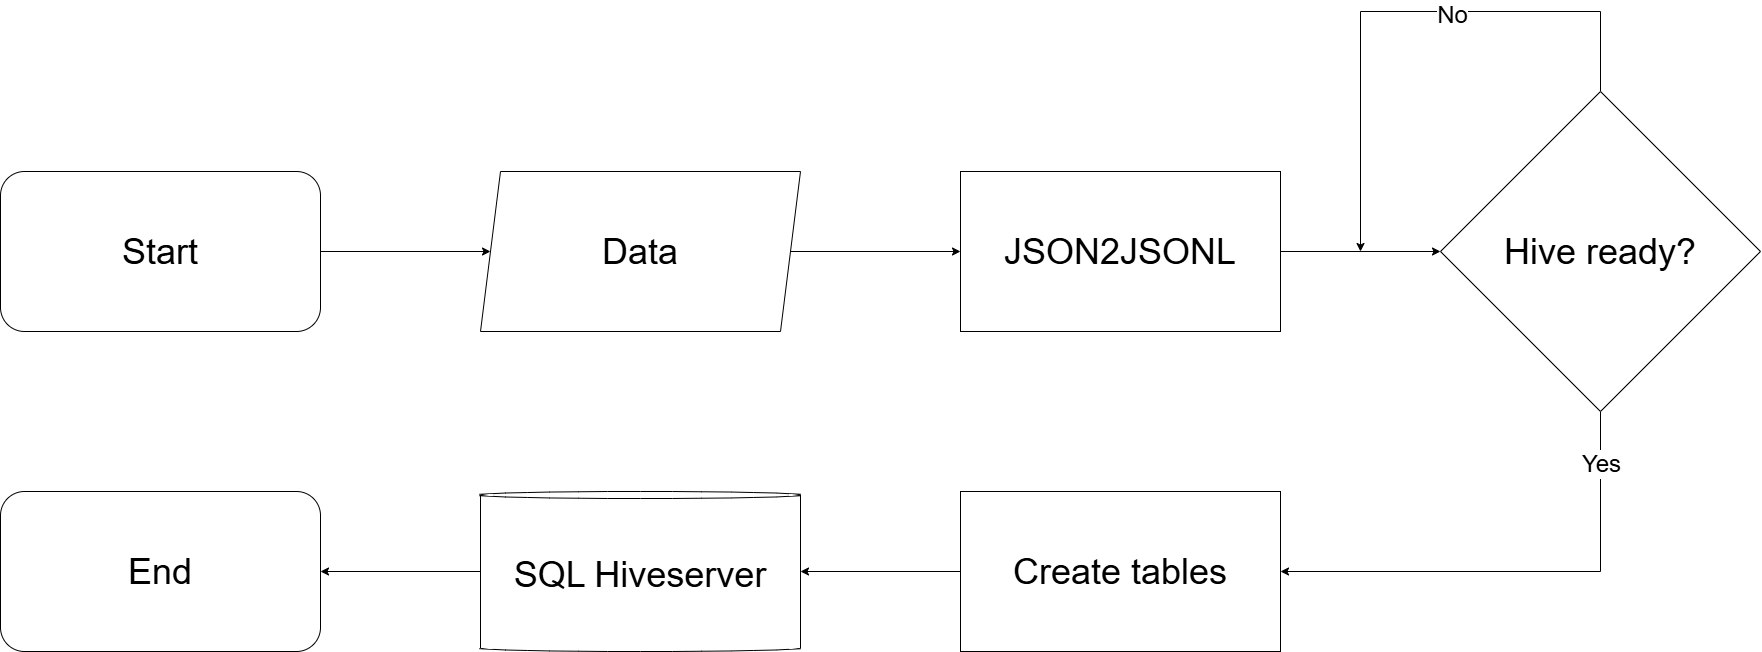

The diagram above was exported from draw.io. Its source (the exported page's mxGraphModel, read from the mxfile embedded in the PNG):
<mxGraphModel dx="5529" dy="2155" grid="1" gridSize="10" guides="0" tooltips="1" connect="1" arrows="1" fold="1" page="1" pageScale="1" pageWidth="1169" pageHeight="827" math="0" shadow="0">
  <root>
    <mxCell id="0" />
    <mxCell id="1" parent="0" />
    <mxCell id="FZg9J7BM9s7y0NyyOkvW-53" value="" style="group;fontSize=72;" vertex="1" connectable="0" parent="1">
      <mxGeometry x="-890" y="80" width="1760" height="640" as="geometry" />
    </mxCell>
    <mxCell id="FZg9J7BM9s7y0NyyOkvW-54" value="" style="edgeStyle=orthogonalEdgeStyle;rounded=0;orthogonalLoop=1;jettySize=auto;html=1;" edge="1" parent="FZg9J7BM9s7y0NyyOkvW-53" source="FZg9J7BM9s7y0NyyOkvW-55" target="FZg9J7BM9s7y0NyyOkvW-57">
      <mxGeometry relative="1" as="geometry" />
    </mxCell>
    <mxCell id="FZg9J7BM9s7y0NyyOkvW-55" value="Data" style="shape=parallelogram;perimeter=parallelogramPerimeter;whiteSpace=wrap;html=1;fixedSize=1;fontSize=36;" vertex="1" parent="FZg9J7BM9s7y0NyyOkvW-53">
      <mxGeometry x="480" y="160" width="320" height="160" as="geometry" />
    </mxCell>
    <mxCell id="FZg9J7BM9s7y0NyyOkvW-56" value="" style="edgeStyle=orthogonalEdgeStyle;rounded=0;orthogonalLoop=1;jettySize=auto;html=1;" edge="1" parent="FZg9J7BM9s7y0NyyOkvW-53" source="FZg9J7BM9s7y0NyyOkvW-57" target="FZg9J7BM9s7y0NyyOkvW-64">
      <mxGeometry relative="1" as="geometry" />
    </mxCell>
    <mxCell id="FZg9J7BM9s7y0NyyOkvW-57" value="JSON2JSONL" style="rounded=0;whiteSpace=wrap;html=1;fontSize=36;" vertex="1" parent="FZg9J7BM9s7y0NyyOkvW-53">
      <mxGeometry x="960" y="160" width="320" height="160" as="geometry" />
    </mxCell>
    <mxCell id="FZg9J7BM9s7y0NyyOkvW-58" value="" style="edgeStyle=orthogonalEdgeStyle;rounded=0;orthogonalLoop=1;jettySize=auto;html=1;" edge="1" parent="FZg9J7BM9s7y0NyyOkvW-53" source="FZg9J7BM9s7y0NyyOkvW-59" target="FZg9J7BM9s7y0NyyOkvW-68">
      <mxGeometry relative="1" as="geometry" />
    </mxCell>
    <mxCell id="FZg9J7BM9s7y0NyyOkvW-59" value="Create tables" style="rounded=0;whiteSpace=wrap;html=1;fontSize=36;" vertex="1" parent="FZg9J7BM9s7y0NyyOkvW-53">
      <mxGeometry x="960" y="480" width="320" height="160" as="geometry" />
    </mxCell>
    <mxCell id="FZg9J7BM9s7y0NyyOkvW-60" style="edgeStyle=orthogonalEdgeStyle;rounded=0;orthogonalLoop=1;jettySize=auto;html=1;endArrow=classic;startFill=0;endFill=1;" edge="1" parent="FZg9J7BM9s7y0NyyOkvW-53" source="FZg9J7BM9s7y0NyyOkvW-64">
      <mxGeometry relative="1" as="geometry">
        <mxPoint x="1360" y="240" as="targetPoint" />
        <Array as="points">
          <mxPoint x="1600" />
        </Array>
      </mxGeometry>
    </mxCell>
    <mxCell id="FZg9J7BM9s7y0NyyOkvW-61" value="No" style="edgeLabel;html=1;align=center;verticalAlign=middle;resizable=0;points=[];fontSize=24;" connectable="0" vertex="1" parent="FZg9J7BM9s7y0NyyOkvW-60">
      <mxGeometry x="-0.1871" y="1" relative="1" as="geometry">
        <mxPoint as="offset" />
      </mxGeometry>
    </mxCell>
    <mxCell id="FZg9J7BM9s7y0NyyOkvW-62" style="edgeStyle=orthogonalEdgeStyle;rounded=0;orthogonalLoop=1;jettySize=auto;html=1;entryX=1;entryY=0.5;entryDx=0;entryDy=0;" edge="1" parent="FZg9J7BM9s7y0NyyOkvW-53" source="FZg9J7BM9s7y0NyyOkvW-64" target="FZg9J7BM9s7y0NyyOkvW-59">
      <mxGeometry relative="1" as="geometry">
        <mxPoint x="1600" y="560" as="targetPoint" />
        <Array as="points">
          <mxPoint x="1600" y="560" />
        </Array>
      </mxGeometry>
    </mxCell>
    <mxCell id="FZg9J7BM9s7y0NyyOkvW-63" value="&lt;font style=&quot;font-size: 24px;&quot;&gt;Yes&lt;/font&gt;" style="edgeLabel;html=1;align=center;verticalAlign=middle;resizable=0;points=[];" vertex="1" connectable="0" parent="FZg9J7BM9s7y0NyyOkvW-62">
      <mxGeometry x="-0.7833" y="-1" relative="1" as="geometry">
        <mxPoint as="offset" />
      </mxGeometry>
    </mxCell>
    <mxCell id="FZg9J7BM9s7y0NyyOkvW-64" value="Hive ready?" style="rhombus;whiteSpace=wrap;html=1;fontSize=36;" vertex="1" parent="FZg9J7BM9s7y0NyyOkvW-53">
      <mxGeometry x="1440" y="80" width="320" height="320" as="geometry" />
    </mxCell>
    <mxCell id="FZg9J7BM9s7y0NyyOkvW-65" value="" style="edgeStyle=orthogonalEdgeStyle;rounded=0;orthogonalLoop=1;jettySize=auto;html=1;" edge="1" parent="FZg9J7BM9s7y0NyyOkvW-53" source="FZg9J7BM9s7y0NyyOkvW-66" target="FZg9J7BM9s7y0NyyOkvW-55">
      <mxGeometry relative="1" as="geometry" />
    </mxCell>
    <mxCell id="FZg9J7BM9s7y0NyyOkvW-66" value="Start" style="rounded=1;whiteSpace=wrap;html=1;fontSize=36;" vertex="1" parent="FZg9J7BM9s7y0NyyOkvW-53">
      <mxGeometry y="160" width="320" height="160" as="geometry" />
    </mxCell>
    <mxCell id="FZg9J7BM9s7y0NyyOkvW-67" value="" style="edgeStyle=orthogonalEdgeStyle;rounded=0;orthogonalLoop=1;jettySize=auto;html=1;" edge="1" parent="FZg9J7BM9s7y0NyyOkvW-53" source="FZg9J7BM9s7y0NyyOkvW-68" target="FZg9J7BM9s7y0NyyOkvW-69">
      <mxGeometry relative="1" as="geometry" />
    </mxCell>
    <mxCell id="FZg9J7BM9s7y0NyyOkvW-68" value="SQL Hiveserver" style="shape=cylinder3;whiteSpace=wrap;html=1;boundedLbl=1;backgroundOutline=1;size=3.500000000000057;fontSize=36;" vertex="1" parent="FZg9J7BM9s7y0NyyOkvW-53">
      <mxGeometry x="480" y="480" width="320" height="160" as="geometry" />
    </mxCell>
    <mxCell id="FZg9J7BM9s7y0NyyOkvW-69" value="End" style="rounded=1;whiteSpace=wrap;html=1;fontSize=36;" vertex="1" parent="FZg9J7BM9s7y0NyyOkvW-53">
      <mxGeometry y="480" width="320" height="160" as="geometry" />
    </mxCell>
  </root>
</mxGraphModel>